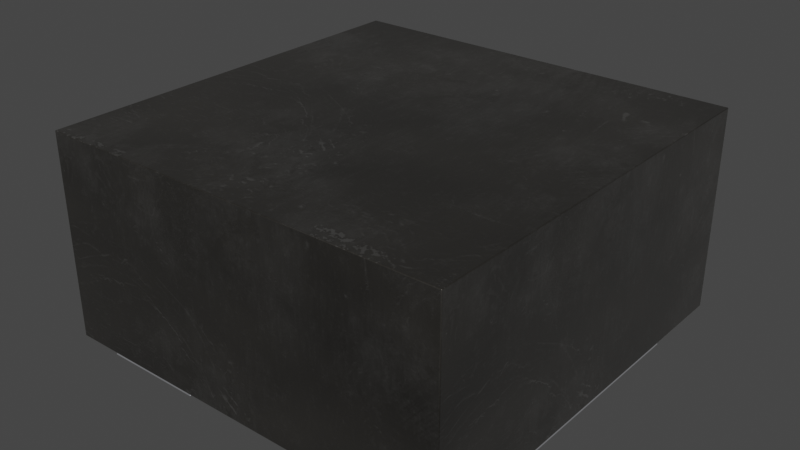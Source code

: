 # Source: L_WE-MAPI-3015.blend  (saved by Blender 4.5.91; exported with 4.5.12 LTS)
import bpy
from mathutils import Matrix  # noqa: F401  (used for matrix-valued properties, if any)

bpy.ops.wm.read_factory_settings(use_empty=True)
scene = bpy.context.scene
scene.name = 'Scene'

# ---- collections
col_l_we_mapi_3015 = bpy.data.collections.new('L_WE-MAPI-3015'); scene.collection.children.link(col_l_we_mapi_3015)

# ---- images (referenced by path relative to the original .blend; pixels are not part of the script)
import os
ASSET_DIR = os.environ.get("B2B_ASSET_DIR", "")  # directory of the original .blend (textures are referenced by path, not embedded)
HERE = os.path.dirname(os.path.abspath(__file__))  # packed textures are extracted next to this script under _unpacked/

def load_image(name, relpath, width, height, colorspace="sRGB"):
    """Load a texture the original file referenced (path relative to the .blend, or extracted next to this script)."""
    p = next((c for c in (os.path.join(HERE, relpath), os.path.join(ASSET_DIR, relpath)) if relpath and os.path.exists(c)), "")
    if p:
        img = bpy.data.images.load(p, check_existing=True)
        img.name = name
    else:  # same state as the original file: an image datablock whose file is absent (Cycles renders it pink)
        img = bpy.data.images.new(name, width, height)
        img.source = "FILE"
        img.filepath = "//" + (relpath or name)
    img.colorspace_settings.name = colorspace
    return img
img_dark_brown_metal_roughness2_png = load_image('dark-brown-metal-roughness2.png', '_unpacked/dark-brown-metal-roughness2.b15d59e3.png', 2048, 2048, 'sRGB')

# ---- materials (node trees are filled in below, after node groups)
mat_inductor_ceramic_2 = bpy.data.materials.new('inductor_ceramic_2')
mat_inductor_ceramic_2.preview_render_type = 'CUBE'
mat_metal_pins = bpy.data.materials.new('metal_pins')
mat_metal_pins.preview_render_type = 'CUBE'

# ---- material node trees
mat_inductor_ceramic_2.use_nodes = True; mat_inductor_ceramic_2.node_tree.nodes.clear()
_N = mat_inductor_ceramic_2.node_tree.nodes; _L = mat_inductor_ceramic_2.node_tree.links
n0 = _N.new('ShaderNodeOutputMaterial'); n0.name = 'Material Output'; n0.location = (1093, 312)
n1 = _N.new('ShaderNodeMixShader'); n1.name = 'Mix Shader'; n1.location = (925, 292)
n1.inputs[0].default_value = 0.475
n2 = _N.new('ShaderNodeTexCoord'); n2.name = 'Texture Coordinate'; n2.location = (-799, 39)
n3 = _N.new('ShaderNodeRGB'); n3.name = 'RGB'; n3.location = (-490, 418)
n3.outputs[0].default_value = (0.08898, 0.08209, 0.07176, 1.0)
n4 = _N.new('ShaderNodeTexImage'); n4.name = 'Image Texture'; n4.location = (-359, 61)
n4.image = img_dark_brown_metal_roughness2_png
n5 = _N.new('ShaderNodeMix'); n5.name = 'Mix'; n5.location = (-172, 457)
n5.data_type = 'RGBA'
n5.blend_type = 'VALUE'
n5.inputs[0].default_value = 0.3
n6 = _N.new('ShaderNodeMix'); n6.name = 'Mix.001'; n6.location = (33, 457)
n6.data_type = 'RGBA'
n7 = _N.new('ShaderNodeBsdfPrincipled'); n7.name = 'Principled BSDF'; n7.location = (619, 299)
n7.distribution = 'GGX'
n7.subsurface_method = 'BURLEY'
n7.inputs[1].default_value = 0.9
n7.inputs[2].default_value = 0.493
n7.inputs[3].default_value = 1.45
n7.inputs[13].default_value = 1.0
n7.inputs[20].default_value = 0.35
n7.inputs[24].default_value = 0.1464
n7.inputs[27].default_value = (0.0, 0.0, 0.0, 1.0)
n7.inputs[28].default_value = 1.0
n8 = _N.new('ShaderNodeMapping'); n8.name = 'Mapping'; n8.location = (-579, 163)
n8.vector_type = 'TEXTURE'
n8.inputs[3].default_value = (2.0, 2.0, 2.0)
n9 = _N.new('ShaderNodeTexNoise'); n9.name = 'Noise Texture'; n9.location = (-344, 313)
n9.inputs[2].default_value = 2.5
n9.inputs[4].default_value = 0.3167
n10 = _N.new('ShaderNodeMix'); n10.name = 'Mix.002'; n10.location = (215, 173)
n10.data_type = 'RGBA'
n10.inputs[0].default_value = 0.9
n10.inputs[7].default_value = (1.0, 1.0, 1.0, 1.0)
n11 = _N.new('ShaderNodeMix'); n11.name = 'Mix.003'; n11.location = (388, 166)
n11.data_type = 'RGBA'
n11.inputs[0].default_value = 0.1864
n11.inputs[6].default_value = (1.0, 1.0, 1.0, 1.0)
_L.new(n1.outputs[0], n0.inputs[0])
_L.new(n7.outputs[0], n1.inputs[1])
_L.new(n8.outputs[0], n4.inputs[0])
_L.new(n2.outputs[2], n8.inputs[0])
_L.new(n3.outputs[0], n5.inputs[6])
_L.new(n9.outputs[1], n5.inputs[7])
_L.new(n5.outputs[2], n6.inputs[6])
_L.new(n4.outputs[0], n6.inputs[7])
_L.new(n6.outputs[2], n7.inputs[0])
_L.new(n6.outputs[2], n10.inputs[6])
_L.new(n10.outputs[2], n11.inputs[7])
_L.new(n11.outputs[2], n7.inputs[14])
n0.is_active_output = True
mat_metal_pins.use_nodes = True; mat_metal_pins.node_tree.nodes.clear()
_N = mat_metal_pins.node_tree.nodes; _L = mat_metal_pins.node_tree.links
n0 = _N.new('ShaderNodeMapping'); n0.name = 'Mapping'; n0.location = (-1447, -91)
n0.inputs[3].default_value = (4.8, 1.2, 1.1)
n1 = _N.new('ShaderNodeBsdfPrincipled'); n1.name = 'Principled BSDF'; n1.location = (-560, 254)
n1.distribution = 'GGX'
n1.subsurface_method = 'BURLEY'
n1.inputs[1].default_value = 0.7818
n1.inputs[2].default_value = 0.2886
n1.inputs[3].default_value = 1.45
n1.inputs[13].default_value = 0.0
n1.inputs[27].default_value = (0.0, 0.0, 0.0, 1.0)
n1.inputs[28].default_value = 1.0
n2 = _N.new('ShaderNodeOutputMaterial'); n2.name = 'Material Output.002'; n2.location = (-205, 253)
n2.width = 213
n3 = _N.new('ShaderNodeTexNoise'); n3.name = 'Noise Texture.002'; n3.location = (-1228, -73)
n3.inputs[2].default_value = 0.1
n3.inputs[3].default_value = 7.0
n3.inputs[4].default_value = 0.6
n3.inputs[8].default_value = 0.4
n4 = _N.new('ShaderNodeTexCoord'); n4.name = 'Texture Coordinate'; n4.location = (-1636, -116)
n5 = _N.new('ShaderNodeMix'); n5.name = 'Mix.001'; n5.location = (-921, 45)
n5.data_type = 'RGBA'
n5.inputs[6].default_value = (0.9398, 0.9547, 1.0, 1.0)
n5.inputs[7].default_value = (0.13, 0.1259, 0.1359, 1.0)
n6 = _N.new('ShaderNodeBump'); n6.name = 'Bump.001'; n6.location = (-1001, -227)
n6.inputs[0].default_value = 0.05
n6.inputs[1].default_value = 0.01
_L.new(n1.outputs[0], n2.inputs[0])
_L.new(n3.outputs[0], n6.inputs[3])
_L.new(n0.outputs[0], n3.inputs[0])
_L.new(n3.outputs[0], n5.inputs[0])
_L.new(n4.outputs[3], n0.inputs[0])
_L.new(n5.outputs[2], n1.inputs[0])
_L.new(n6.outputs[0], n1.inputs[5])
n2.is_active_output = True

# ---- world
world_world = bpy.data.worlds.new('World'); scene.world = world_world
world_world.use_nodes = True; world_world.node_tree.nodes.clear()
_N = world_world.node_tree.nodes; _L = world_world.node_tree.links
n0 = _N.new('ShaderNodeOutputWorld'); n0.name = 'World Output'; n0.location = (300, 300)
n1 = _N.new('ShaderNodeBackground'); n1.name = 'Background'; n1.location = (10, 300)
n1.inputs[0].default_value = (0.05088, 0.05088, 0.05088, 1.0)
_L.new(n1.outputs[0], n0.inputs[0])
n0.is_active_output = True
world_world.color = (0.05088, 0.05088, 0.05088)
world_world.use_sun_shadow = False
world_world.sun_shadow_jitter_overblur = 0.0

# ---- meshes
me_l_we_mapi_3015 = bpy.data.meshes.new('L_WE-MAPI-3015')
me_l_we_mapi_3015.from_pydata([(-1.5, 1.5, 0.01401), (-1.5, -1.5, 1.5), (-1.5, -1.5, 0.01401), (-1.5, 1.5, 1.5), (1.5, 1.5, 0.01401), (1.5, -1.5, 1.5), (1.5, -1.5, 0.01401), (1.5, 1.5, 1.5), (-0.439, 1.5, 0.01415), (-1.5, 0.878, 0.01415), (-1.171, 0.878, 0.01415), (-1.171, 1.5, 0.01415), (-1.5, -0.878, 0.01415), (-1.171, -1.5, 0.01415), (-1.171, -0.878, 0.01415), (-0.439, -1.5, 0.01415), (-1.5, 0.878, 2.583e-07), (-1.171, 0.878, 2.32e-07), (-1.171, -0.878, 2.32e-07), (-1.5, -0.878, 2.583e-07), (-0.439, 1.5, 1.687e-07), (-0.439, -1.5, 1.687e-07), (-1.171, 1.5, 2.003e-07), (-1.171, -1.5, 2.003e-07), (0.439, 1.5, 0.01415), (1.5, 0.878, 0.01415), (1.171, 0.878, 0.01415), (1.5, -0.878, 0.01415), (1.171, -1.5, 0.01415), (1.171, -0.878, 0.01415), (0.439, -1.5, 0.01415), (1.5, 0.878, 5.272e-09), (1.171, 0.878, 3.163e-08), (1.171, -0.878, 3.163e-08), (1.5, -0.878, 5.272e-09), (0.439, 1.5, 9.49e-08), (0.439, -1.5, 9.49e-08), (1.171, 1.5, 0.01415), (1.171, 1.5, 0.0), (1.171, -1.5, 0.0)], [], [(22, 11, 8, 20), (2, 1, 3, 0), (4, 0, 3, 7), (16, 9, 10, 17), (23, 13, 14, 18), (35, 38, 32, 31, 34, 33, 39, 36), (18, 14, 12, 19), (19, 12, 9, 16), (24, 37, 38, 35), (15, 8, 11, 10, 9, 12, 14, 13), (7, 5, 6, 4), (6, 5, 1, 2), (6, 2, 0, 4), (24, 30, 28, 29, 27, 25, 26, 37), (21, 23, 18, 19, 16, 17, 22, 20), (28, 30, 36, 39), (1, 5, 7, 3), (20, 8, 15, 21), (17, 10, 11, 22), (25, 27, 34, 31), (27, 29, 33, 34), (29, 28, 39, 33), (26, 25, 31, 32), (21, 15, 13, 23), (30, 24, 35, 36), (37, 26, 32, 38)])
me_l_we_mapi_3015.polygons.foreach_set('use_smooth', [True] * 26)
me_l_we_mapi_3015.polygons.foreach_set('material_index', [1, 0, 0, 1, 1, 1, 1, 1, 1, 1, 0, 0, 0, 1, 1, 1, 0, 1, 1, 1, 1, 1, 1, 1, 1, 1])
_k = set([(0, 2), (0, 3), (0, 4), (1, 2), (1, 3), (1, 5), (2, 6), (3, 7), (4, 6), (4, 7), (5, 6), (5, 7), (8, 11), (8, 15), (8, 20), (9, 10), (9, 12), (9, 16), (10, 11), (10, 17), (11, 22), (12, 14), (12, 19), (13, 14), (13, 15), (13, 23), (14, 18), (15, 21), (16, 17), (16, 19), (17, 22), (18, 19), (18, 23), (20, 21), (20, 22), (21, 23), (24, 30), (24, 35), (24, 37), (25, 26), (25, 27), (25, 31), (26, 32), (26, 37), (27, 29), (27, 34), (28, 29), (28, 30), (28, 39), (29, 33), (30, 36), (31, 32), (31, 34), (32, 38), (33, 34), (33, 39), (35, 36), (35, 38), (36, 39), (37, 38)])
me_l_we_mapi_3015.attributes.new('sharp_edge', 'BOOLEAN', 'EDGE').data.foreach_set('value', [ (min(e.vertices), max(e.vertices)) in _k for e in me_l_we_mapi_3015.edges])
_uv = me_l_we_mapi_3015.uv_layers.new(name='UVMap')
_uv.uv.foreach_set('vector', [0.1098, 0.25, 0.1098, 0.2547, 0.3537, 0.2547, 0.3537, 0.25, 2.98e-08, 0.2547, 2.98e-08, 0.75, 1.0, 0.75, 1.0, 0.2547, 1.0, 0.2547, 0.0, 0.2547, 2.98e-08, 0.75, 1.0, 0.75, 0.0, 0.25, 0.0, 0.2547, 0.1098, 0.2547, 0.1098, 0.25, 2.98e-08, 0.25, 2.98e-08, 0.2547, 0.2073, 0.2547, 0.2073, 0.25, 0.6463, 1.0, 0.8902, 1.0, 0.8902, 0.7927, 1.0, 0.7927, 1.0, 0.2073, 0.8902, 0.2073, 0.8902, 2.98e-08, 0.6463, 2.98e-08, 0.1098, 0.25, 0.1098, 0.2547, 0.0, 0.2547, 0.0, 0.25, 0.2073, 0.25, 0.2073, 0.2547, 0.7927, 0.2547, 0.7927, 0.25, 0.6463, 0.2547, 0.8902, 0.2547, 0.8902, 0.25, 0.6463, 0.25, 0.3537, 2.98e-08, 0.3537, 1.0, 0.1098, 1.0, 0.1098, 0.7927, 0.0, 0.7927, 0.0, 0.2073, 0.1098, 0.2073, 0.1098, 2.98e-08, 1.0, 0.75, 2.98e-08, 0.75, 2.98e-08, 0.2547, 1.0, 0.2547, 1.0, 0.2547, 1.0, 0.75, 2.98e-08, 0.75, 0.0, 0.2547, 1.0, 2.98e-08, 0.0, 2.98e-08, 0.0, 1.0, 1.0, 1.0, 0.6463, 1.0, 0.6463, 2.98e-08, 0.8902, 2.98e-08, 0.8902, 0.2073, 1.0, 0.2073, 1.0, 0.7927, 0.8902, 0.7927, 0.8902, 1.0, 0.3537, 2.98e-08, 0.1098, 2.98e-08, 0.1098, 0.2073, 0.0, 0.2073, 0.0, 0.7927, 0.1098, 0.7927, 0.1098, 1.0, 0.3537, 1.0, 0.8902, 0.2547, 0.6463, 0.2547, 0.6463, 0.25, 0.8902, 0.25, 2.98e-08, 2.98e-08, 1.0, 2.98e-08, 1.0, 1.0, 2.98e-08, 1.0, 1.0, 0.25, 1.0, 0.2547, 2.98e-08, 0.2547, 2.98e-08, 0.25, 0.7927, 0.25, 0.7927, 0.2547, 1.0, 0.2547, 1.0, 0.25, 0.7927, 0.2547, 0.2073, 0.2547, 0.2073, 0.25, 0.7927, 0.25, 1.0, 0.2547, 0.8902, 0.2547, 0.8902, 0.25, 1.0, 0.25, 0.2073, 0.2547, 2.98e-08, 0.2547, 2.98e-08, 0.25, 0.2073, 0.25, 0.8902, 0.2547, 1.0, 0.2547, 1.0, 0.25, 0.8902, 0.25, 0.3537, 0.25, 0.3537, 0.2547, 0.1098, 0.2547, 0.1098, 0.25, 2.98e-08, 0.2547, 1.0, 0.2547, 1.0, 0.25, 2.98e-08, 0.25, 1.0, 0.2547, 0.7927, 0.2547, 0.7927, 0.25, 1.0, 0.25])
me_l_we_mapi_3015.materials.append(mat_inductor_ceramic_2)
me_l_we_mapi_3015.materials.append(mat_metal_pins)
me_l_we_mapi_3015.update()
me_l_we_mapi_3015.normals_split_custom_set([tuple(v) for v in zip(*[iter([0.0, 1.0, 0.0, 0.0, 1.0, 0.0, 0.0, 1.0, 0.0, 0.0, 1.0, 0.0, -1.0, 0.0, 8.022e-08, -1.0, 0.0, 8.022e-08, -1.0, 0.0, 8.022e-08, -1.0, 0.0, 8.022e-08, 0.0, 1.0, 1.07e-07, 0.0, 1.0, 1.07e-07, 0.0, 1.0, 1.07e-07, 0.0, 1.0, 1.07e-07, 0.0, 1.0, 0.0, 0.0, 1.0, 0.0, 0.0, 1.0, 0.0, 0.0, 1.0, 0.0, -1.0, 0.0, 0.0, -1.0, 0.0, 0.0, -1.0, 0.0, 0.0, -1.0, 0.0, 0.0, -9.222e-08, -2.562e-15, -1.0, -9.222e-08, -2.562e-15, -1.0, -9.222e-08, -2.562e-15, -1.0, -9.222e-08, -2.562e-15, -1.0, -9.222e-08, -2.562e-15, -1.0, -9.222e-08, -2.562e-15, -1.0, -9.222e-08, -2.562e-15, -1.0, -9.222e-08, -2.562e-15, -1.0, 0.0, -1.0, 0.0, 0.0, -1.0, 0.0, 0.0, -1.0, 0.0, 0.0, -1.0, 0.0, -1.0, 0.0, 0.0, -1.0, 0.0, 0.0, -1.0, 0.0, 0.0, -1.0, 0.0, 0.0, 0.0, 1.0, 0.0, 0.0, 1.0, 0.0, 0.0, 1.0, 0.0, 0.0, 1.0, 0.0, 8.496e-08, 0.0, 1.0, 8.496e-08, 0.0, 1.0, 8.496e-08, 0.0, 1.0, 8.496e-08, 0.0, 1.0, 8.496e-08, 0.0, 1.0, 8.496e-08, 0.0, 1.0, 8.496e-08, 0.0, 1.0, 8.496e-08, 0.0, 1.0, 1.0, 0.0, -1.604e-07, 1.0, 0.0, -1.604e-07, 1.0, 0.0, -1.604e-07, 1.0, 0.0, -1.604e-07, 0.0, -1.0, 6.685e-08, 0.0, -1.0, 6.685e-08, 0.0, -1.0, 6.685e-08, 0.0, -1.0, 6.685e-08, -8.403e-08, 0.0, -1.0, -8.403e-08, 0.0, -1.0, -8.403e-08, 0.0, -1.0, -8.403e-08, 0.0, -1.0, 8.966e-08, 4.914e-09, 1.0, 8.966e-08, 4.914e-09, 1.0, 8.966e-08, 4.914e-09, 1.0, 8.966e-08, 4.914e-09, 1.0, 8.966e-08, 4.914e-09, 1.0, 8.966e-08, 4.914e-09, 1.0, 8.966e-08, 4.914e-09, 1.0, 8.966e-08, 4.914e-09, 1.0, -7.803e-08, 6.405e-16, -1.0, -7.803e-08, 6.405e-16, -1.0, -7.803e-08, 6.405e-16, -1.0, -7.803e-08, 6.405e-16, -1.0, -7.803e-08, 6.405e-16, -1.0, -7.803e-08, 6.405e-16, -1.0, -7.803e-08, 6.405e-16, -1.0, -7.803e-08, 6.405e-16, -1.0, 0.0, -1.0, 0.0, 0.0, -1.0, 0.0, 0.0, -1.0, 0.0, 0.0, -1.0, 0.0, 1.06e-07, 0.0, 1.0, 1.06e-07, 0.0, 1.0, 1.06e-07, 0.0, 1.0, 1.06e-07, 0.0, 1.0, 1.0, 0.0, 0.0, 1.0, 0.0, 0.0, 1.0, 0.0, 0.0, 1.0, 0.0, 0.0, -1.0, 0.0, 0.0, -1.0, 0.0, 0.0, -1.0, 0.0, 0.0, -1.0, 0.0, 0.0, 1.0, 0.0, 0.0, 1.0, 0.0, 0.0, 1.0, 0.0, 0.0, 1.0, 0.0, 0.0, 0.0, -1.0, 0.0, 0.0, -1.0, 0.0, 0.0, -1.0, 0.0, 0.0, -1.0, 0.0, 1.0, 2.492e-08, 0.0, 1.0, 2.492e-08, 0.0, 1.0, 2.492e-08, 0.0, 1.0, 2.492e-08, 0.0, 0.0, 1.0, 0.0, 0.0, 1.0, 0.0, 0.0, 1.0, 0.0, 0.0, 1.0, 0.0, 0.0, -1.0, 0.0, 0.0, -1.0, 0.0, 0.0, -1.0, 0.0, 0.0, -1.0, 0.0, -1.0, 0.0, 0.0, -1.0, 0.0, 0.0, -1.0, 0.0, 0.0, -1.0, 0.0, 0.0, 1.0, 1.867e-07, 0.0, 1.0, 1.867e-07, 0.0, 1.0, 1.867e-07, 0.0, 1.0, 1.867e-07, 0.0])] * 3)])

# ---- objects
ob_l_we_mapi_3015 = bpy.data.objects.new('L_WE-MAPI-3015', me_l_we_mapi_3015)

# ---- transforms, parenting, visibility, modifiers, constraints
ob_l_we_mapi_3015.location = (0.0, 0.0, 0.0)
_m = ob_l_we_mapi_3015.modifiers.new('Bevel', 'BEVEL')
_m.width = 0.03
_m.width_pct = 0.03
_m.segments = 3
_m = ob_l_we_mapi_3015.modifiers.new('WeightedNormal', 'WEIGHTED_NORMAL')
_m.keep_sharp = True

# ---- collection membership
col_l_we_mapi_3015.objects.link(ob_l_we_mapi_3015)

# ---- scene / render settings (as saved in the file)
scene.frame_start = 1; scene.frame_end = 250; scene.frame_set(1)
scene.render.engine = 'CYCLES'
scene.cycles.use_denoising = False
scene.cycles.samples = 128
scene.cycles.sampling_pattern = 'TABULATED_SOBOL'
scene.cycles.use_adaptive_sampling = False
scene.cycles.use_light_tree = False
scene.eevee.ray_tracing_options.trace_max_roughness = 0.0
scene.view_settings.view_transform = 'Filmic'
bpy.context.view_layer.update()

# ---- added for rendering (the .blend has no active camera and no usable light): camera, sun
cam_auto = bpy.data.cameras.new('AutoCamera')
cam_auto.lens = 50.0
cam_auto.sensor_width = 36.0
cam_auto.clip_end = 1000.0
ob_auto_camera = bpy.data.objects.new('AutoCamera', cam_auto)
scene.collection.objects.link(ob_auto_camera)
ob_auto_camera.location = (4.16351, -4.99621, 4.08081)
ob_auto_camera.rotation_euler = (1.09748, -7.21219e-08, 0.694738)
scene.camera = ob_auto_camera
light_auto_sun = bpy.data.lights.new('AutoSun', 'SUN')
light_auto_sun.energy = 3.0
light_auto_sun.angle = 0.0523599
ob_auto_sun = bpy.data.objects.new('AutoSun', light_auto_sun)
scene.collection.objects.link(ob_auto_sun)
ob_auto_sun.rotation_euler = (0.872665, 0.174533, 0.523599)
bpy.context.view_layer.update()
